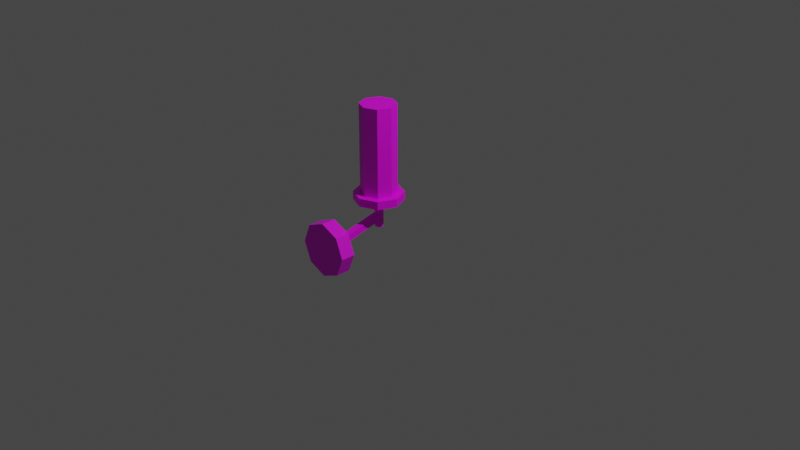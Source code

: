 # Source: multidecor_copper_wall_sconce.blend  (saved by Blender 2.82.7; exported with 4.5.12 LTS)
import bpy
from mathutils import Matrix  # noqa: F401  (used for matrix-valued properties, if any)

bpy.ops.wm.read_factory_settings(use_empty=True)
scene = bpy.context.scene
scene.name = 'Scene'

# ---- collections
col_collection = bpy.data.collections.new('Collection'); scene.collection.children.link(col_collection)

# ---- images (referenced by path relative to the original .blend; pixels are not part of the script)
import os
ASSET_DIR = os.environ.get("B2B_ASSET_DIR", "")  # directory of the original .blend (textures are referenced by path, not embedded)
HERE = os.path.dirname(os.path.abspath(__file__))  # packed textures are extracted next to this script under _unpacked/

def load_image(name, relpath, width, height, colorspace="sRGB"):
    """Load a texture the original file referenced (path relative to the .blend, or extracted next to this script)."""
    p = next((c for c in (os.path.join(HERE, relpath), os.path.join(ASSET_DIR, relpath)) if relpath and os.path.exists(c)), "")
    if p:
        img = bpy.data.images.load(p, check_existing=True)
        img.name = name
    else:  # same state as the original file: an image datablock whose file is absent (Cycles renders it pink)
        img = bpy.data.images.new(name, width, height)
        img.source = "FILE"
        img.filepath = "//" + (relpath or name)
    img.colorspace_settings.name = colorspace
    return img
img_multidecor_copper_material_png = load_image('multidecor_copper_material.png', 'multidecor_copper_material.png', 1024, 1024, 'sRGB')
img_multidecor_bulb_surf_png = load_image('multidecor_bulb_surf.png', 'multidecor_bulb_surf.png', 1024, 1024, 'sRGB')

# ---- materials (node trees are filled in below, after node groups)
mat_material_001 = bpy.data.materials.new('Material.001')
mat_material_001.use_transparent_shadow = False
mat_material_002 = bpy.data.materials.new('Material.002')
mat_material_002.use_transparent_shadow = False

# ---- material node trees
mat_material_001.use_nodes = True; mat_material_001.node_tree.nodes.clear()
_N = mat_material_001.node_tree.nodes; _L = mat_material_001.node_tree.links
n0 = _N.new('ShaderNodeOutputMaterial'); n0.name = 'Material Output'; n0.location = (300, 300)
n1 = _N.new('ShaderNodeBsdfPrincipled'); n1.name = 'Principled BSDF'; n1.location = (10, 300)
n1.distribution = 'GGX'
n1.subsurface_method = 'BURLEY'
n1.inputs[3].default_value = 1.45
n1.inputs[27].default_value = (0.0, 0.0, 0.0, 1.0)
n1.inputs[28].default_value = 1.0
n2 = _N.new('ShaderNodeTexImage'); n2.name = 'Image Texture'; n2.location = (-280, 280)
n2.image = img_multidecor_copper_material_png
n2.interpolation = 'Closest'
_L.new(n1.outputs[0], n0.inputs[0])
_L.new(n2.outputs[0], n1.inputs[0])
n0.is_active_output = True
mat_material_002.use_nodes = True; mat_material_002.node_tree.nodes.clear()
_N = mat_material_002.node_tree.nodes; _L = mat_material_002.node_tree.links
n0 = _N.new('ShaderNodeOutputMaterial'); n0.name = 'Material Output'; n0.location = (300, 300)
n1 = _N.new('ShaderNodeBsdfPrincipled'); n1.name = 'Principled BSDF'; n1.location = (10, 300)
n1.distribution = 'GGX'
n1.subsurface_method = 'BURLEY'
n1.inputs[3].default_value = 1.45
n1.inputs[27].default_value = (0.0, 0.0, 0.0, 1.0)
n1.inputs[28].default_value = 1.0
n2 = _N.new('ShaderNodeTexImage'); n2.name = 'Image Texture'; n2.location = (-280, 280)
n2.image = img_multidecor_bulb_surf_png
n2.interpolation = 'Closest'
_L.new(n1.outputs[0], n0.inputs[0])
_L.new(n2.outputs[0], n1.inputs[0])
n0.is_active_output = True

# ---- world
world_world = bpy.data.worlds.new('World'); scene.world = world_world
world_world.use_nodes = True; world_world.node_tree.nodes.clear()
_N = world_world.node_tree.nodes; _L = world_world.node_tree.links
n0 = _N.new('ShaderNodeOutputWorld'); n0.name = 'World Output'; n0.location = (300, 300)
n1 = _N.new('ShaderNodeBackground'); n1.name = 'Background'; n1.location = (10, 300)
n1.inputs[0].default_value = (0.05088, 0.05088, 0.05088, 1.0)
_L.new(n1.outputs[0], n0.inputs[0])
n0.is_active_output = True
world_world.color = (0.05088, 0.05088, 0.05088)
world_world.use_sun_shadow = False
world_world.sun_shadow_jitter_overblur = 0.0

# ---- cameras
cam_camera = bpy.data.cameras.new('Camera')
cam_camera.clip_end = 100.0
cam_camera.ortho_scale = 7.314

# ---- lights
light_light = bpy.data.lights.new('Light', 'POINT')
light_light.transmission_factor = 0.0
light_light.energy = 1000.0
light_light.shadow_soft_size = 0.1
light_light.shadow_maximum_resolution = 0.006
light_light.use_absolute_resolution = True

# ---- meshes
me_cylinder = bpy.data.meshes.new('Cylinder')
me_cylinder.from_pydata([(7.451e-09, 1.0, -0.75), (7.451e-09, 1.0, 0.0), (0.7071, 0.7071, -0.75), (0.7071, 0.7071, 0.0), (1.0, -4.777e-08, -0.75), (1.0, -5.245e-08, 0.0), (0.7071, -0.7071, -0.75), (0.7071, -0.7071, 0.0), (-7.997e-08, -1.0, -0.75), (-7.997e-08, -1.0, 0.0), (-0.7071, -0.7071, -0.75), (-0.7071, -0.7071, 0.0), (-1.0, 7.866e-09, -0.75), (-1.0, 3.183e-09, 0.0), (-0.7071, 0.7071, -0.75), (-0.7071, 0.7071, 0.0), (-0.1272, -0.1272, -0.75), (-0.1272, 0.1272, -0.75), (-0.1272, 0.3539, -3.605), (-0.1272, 0.6083, -3.605), (0.1272, -0.1272, -0.75), (0.1272, 0.1272, -0.75), (0.1272, 0.3539, -3.605), (0.1272, 0.6083, -3.605), (6.413e-08, 0.06745, -3.853), (6.413e-08, 1.097, -3.853), (0.112, 0.06745, -3.789), (0.112, 1.097, -3.789), (0.1584, 0.06745, -3.632), (0.1584, 1.097, -3.632), (0.112, 0.06745, -3.475), (0.112, 1.097, -3.475), (5.028e-08, 0.06745, -3.41), (5.028e-08, 1.097, -3.41), (-0.112, 0.06745, -3.475), (-0.112, 1.097, -3.475), (-0.1584, 0.06745, -3.632), (-0.1584, 1.097, -3.632), (-0.112, 0.06745, -3.789), (-0.112, 1.097, -3.789), (1.233e-07, 1.097, -4.913), (0.6472, 1.097, -4.538), (0.9152, 1.097, -3.632), (0.6472, 1.097, -2.726), (4.328e-08, 1.097, -2.35), (-0.6472, 1.097, -2.726), (-0.9152, 1.097, -3.632), (-0.6472, 1.097, -4.538), (1.233e-07, 1.405, -4.913), (0.6472, 1.405, -4.538), (0.9152, 1.405, -3.632), (0.6472, 1.405, -2.726), (4.328e-08, 1.405, -2.35), (-0.6472, 1.405, -2.726), (-0.9152, 1.405, -3.632), (-0.6472, 1.405, -4.538), (1.075e-07, 1.405, -4.556), (0.4667, 1.405, -4.285), (0.66, 1.405, -3.632), (0.4667, 1.405, -2.978), (4.976e-08, 1.405, -2.708), (-0.4667, 1.405, -2.978), (-0.66, 1.405, -3.632), (-0.4667, 1.405, -4.285), (1.075e-07, 4.679, -4.556), (0.4667, 4.679, -4.285), (0.66, 4.679, -3.632), (0.4667, 4.679, -2.978), (4.976e-08, 4.679, -2.708), (-0.4667, 4.679, -2.978), (-0.66, 4.679, -3.632), (-0.4667, 4.679, -4.285)], [], [(0, 1, 3, 2), (2, 3, 5, 4), (4, 5, 7, 6), (6, 7, 9, 8), (8, 9, 11, 10), (10, 11, 13, 12), (5, 1, 13), (12, 13, 15, 14), (14, 15, 1, 0), (6, 10, 14), (16, 17, 19, 18), (5, 3, 1), (22, 23, 21, 20), (18, 22, 20, 16), (23, 19, 17, 21), (24, 25, 27, 26), (26, 27, 29, 28), (28, 29, 31, 30), (30, 31, 33, 32), (32, 33, 35, 34), (34, 35, 37, 36), (36, 37, 39, 38), (38, 39, 25, 24), (34, 36, 30), (33, 31, 43, 44), (39, 37, 46, 47), (29, 27, 41, 42), (35, 33, 44, 45), (25, 39, 47, 40), (27, 25, 40, 41), (31, 29, 42, 43), (37, 35, 45, 46), (40, 47, 55, 48), (46, 45, 53, 54), (44, 43, 51, 52), (42, 41, 49, 50), (47, 46, 54, 55), (45, 44, 52, 53), (43, 42, 50, 51), (41, 40, 48, 49), (53, 52, 60, 61), (51, 50, 58, 59), (49, 48, 56, 57), (48, 55, 63, 56), (54, 53, 61, 62), (52, 51, 59, 60), (50, 49, 57, 58), (55, 54, 62, 63), (63, 62, 70, 71), (61, 60, 68, 69), (59, 58, 66, 67), (57, 56, 64, 65), (56, 63, 71, 64), (62, 61, 69, 70), (60, 59, 67, 68), (58, 57, 65, 66), (67, 66, 70), (1, 15, 13), (13, 11, 9), (9, 7, 13), (7, 5, 13), (14, 0, 2), (2, 4, 6), (6, 8, 10), (10, 12, 14), (14, 2, 6), (38, 24, 26), (26, 28, 38), (28, 30, 36), (38, 28, 36), (30, 32, 34), (66, 65, 70), (65, 64, 71), (70, 65, 71), (70, 69, 67), (69, 68, 67)])
me_cylinder.polygons.foreach_set('material_index', [0, 0, 0, 0, 0, 0, 0, 0, 0, 0, 0, 0, 0, 0, 0, 0, 0, 0, 0, 0, 0, 0, 0, 0, 0, 0, 0, 0, 0, 0, 0, 0, 0, 0, 0, 0, 0, 0, 0, 0, 0, 0, 0, 0, 0, 0, 0, 0, 1, 1, 1, 1, 1, 1, 1, 1, 1, 0, 0, 0, 0, 0, 0, 0, 0, 0, 0, 0, 0, 0, 0, 1, 1, 1, 1, 1])
_uv = me_cylinder.uv_layers.new(name='UVMap')
_uv.uv.foreach_set('vector', [0.0002612, 0.0002611, 0.111, 0.0002611, 0.111, 0.1132, 0.0002611, 0.1132, 0.0002611, 0.1132, 0.111, 0.1132, 0.111, 0.2262, 0.0002611, 0.2262, 0.0002611, 0.2262, 0.111, 0.2262, 0.111, 0.3392, 0.0002611, 0.3392, 0.0002611, 0.3392, 0.111, 0.3392, 0.111, 0.4521, 0.0002611, 0.4521, 0.0002611, 0.4521, 0.111, 0.4521, 0.111, 0.5651, 0.0002611, 0.5651, 0.0002611, 0.5651, 0.111, 0.5651, 0.111, 0.6781, 0.0002612, 0.6781, 0.2831, 0.0002611, 0.4759, 0.08014, 0.396, 0.273, 0.0002612, 0.6781, 0.111, 0.6781, 0.111, 0.791, 0.0002612, 0.791, 0.0002612, 0.791, 0.111, 0.791, 0.111, 0.904, 0.0002612, 0.904, 0.2831, 0.5462, 0.2032, 0.3534, 0.396, 0.2735, 0.551, 0.0002611, 0.588, 0.0065, 0.588, 0.4338, 0.551, 0.4275, 0.2831, 0.0002611, 0.396, 0.0002611, 0.4759, 0.08014, 0.5134, 0.4275, 0.4764, 0.4338, 0.4764, 0.0065, 0.5134, 0.0002611, 0.551, 0.4275, 0.5134, 0.4275, 0.5134, 0.0002611, 0.551, 0.0002611, 0.6255, 0.4338, 0.588, 0.4338, 0.588, 0.0065, 0.6255, 0.0065, 0.6283, 0.6073, 0.4764, 0.6073, 0.4764, 0.5882, 0.6283, 0.5882, 0.6283, 0.5882, 0.4764, 0.5882, 0.4764, 0.5641, 0.6283, 0.5641, 0.6283, 0.5641, 0.4764, 0.5641, 0.4764, 0.5399, 0.6283, 0.5399, 0.6283, 0.5399, 0.4764, 0.5399, 0.4764, 0.5208, 0.6283, 0.5208, 0.6283, 0.5208, 0.4764, 0.5208, 0.4764, 0.5017, 0.6283, 0.5017, 0.6283, 0.5017, 0.4764, 0.5017, 0.4764, 0.4776, 0.6283, 0.4776, 0.6283, 0.4776, 0.4764, 0.4776, 0.4764, 0.4534, 0.6283, 0.4534, 0.6283, 0.4534, 0.4764, 0.4534, 0.4764, 0.4343, 0.6283, 0.4343, 0.4184, 0.5956, 0.4184, 0.5715, 0.4501, 0.605, 0.6122, 0.6398, 0.6122, 0.6207, 0.7475, 0.6078, 0.7475, 0.7182, 0.6261, 0.1961, 0.6261, 0.1719, 0.7332, 0.1402, 0.7332, 0.2797, 0.6261, 0.108, 0.6261, 0.08389, 0.7332, 0.0002611, 0.7332, 0.1397, 0.6117, 0.6207, 0.6117, 0.6398, 0.4764, 0.7182, 0.4764, 0.6078, 0.7613, 0.3587, 0.7613, 0.3778, 0.6261, 0.3906, 0.6261, 0.2802, 0.7641, 0.4472, 0.7641, 0.4663, 0.6289, 0.5447, 0.6289, 0.4343, 0.2032, 0.6026, 0.2032, 0.5784, 0.3103, 0.5468, 0.3103, 0.6862, 0.3108, 0.6545, 0.3108, 0.6304, 0.4179, 0.5468, 0.4179, 0.6862, 0.1115, 0.9997, 0.1115, 0.8893, 0.157, 0.8893, 0.157, 0.9997, 0.1115, 0.7499, 0.1115, 0.6104, 0.157, 0.6104, 0.157, 0.7499, 0.1115, 0.5, 0.1115, 0.3896, 0.157, 0.3896, 0.157, 0.5, 0.1115, 0.2501, 0.1115, 0.1107, 0.157, 0.1107, 0.157, 0.2501, 0.1115, 0.8893, 0.1115, 0.7499, 0.157, 0.7499, 0.157, 0.8893, 0.1115, 0.6104, 0.1115, 0.5, 0.157, 0.5, 0.157, 0.6104, 0.1115, 0.3896, 0.1115, 0.2501, 0.157, 0.2501, 0.157, 0.3896, 0.1115, 0.1107, 0.1115, 0.0002611, 0.157, 0.0002611, 0.157, 0.1107, 0.157, 0.6104, 0.157, 0.5, 0.2027, 0.5265, 0.2027, 0.6061, 0.157, 0.3896, 0.157, 0.2501, 0.1932, 0.2608, 0.1932, 0.3614, 0.157, 0.1107, 0.157, 0.0002611, 0.2027, 0.02671, 0.2027, 0.1063, 0.157, 0.9997, 0.157, 0.8893, 0.2027, 0.8937, 0.2027, 0.9733, 0.157, 0.7499, 0.157, 0.6104, 0.1932, 0.6386, 0.1932, 0.7392, 0.157, 0.5, 0.157, 0.3896, 0.2027, 0.3939, 0.2027, 0.4735, 0.157, 0.2501, 0.157, 0.1107, 0.1932, 0.1389, 0.1932, 0.2394, 0.157, 0.8893, 0.157, 0.7499, 0.1932, 0.7606, 0.1932, 0.8611, 0.0001988, 0.3726, 0.0001988, 0.3142, 0.2809, 0.3142, 0.2809, 0.3726, 0.0001988, 0.2558, 0.0001988, 0.2095, 0.2809, 0.2095, 0.2809, 0.2558, 0.0001988, 0.1633, 0.0001988, 0.1049, 0.2809, 0.1049, 0.2809, 0.1633, 0.0001988, 0.04645, 0.0001988, 0.0001988, 0.2809, 0.0001989, 0.2809, 0.04645, 0.0001988, 0.4189, 0.0001988, 0.3726, 0.2809, 0.3726, 0.2809, 0.4189, 0.0001988, 0.3142, 0.0001988, 0.2558, 0.2809, 0.2558, 0.2809, 0.3142, 0.0001988, 0.2095, 0.0001988, 0.1633, 0.2809, 0.1633, 0.2809, 0.2095, 0.0001988, 0.1049, 0.0001988, 0.04645, 0.2809, 0.04645, 0.2809, 0.1049, 0.5486, 0.286, 0.5486, 0.3444, 0.4401, 0.3123, 0.4759, 0.08014, 0.4759, 0.1931, 0.396, 0.273, 0.396, 0.273, 0.2831, 0.273, 0.2032, 0.1931, 0.2032, 0.1931, 0.2032, 0.08014, 0.396, 0.273, 0.2032, 0.08014, 0.2831, 0.0002611, 0.396, 0.273, 0.396, 0.2735, 0.4759, 0.3534, 0.4759, 0.4663, 0.4759, 0.4663, 0.396, 0.5462, 0.2831, 0.5462, 0.2831, 0.5462, 0.2032, 0.4663, 0.2032, 0.3534, 0.2032, 0.3534, 0.2831, 0.2735, 0.396, 0.2735, 0.396, 0.2735, 0.4759, 0.4663, 0.2831, 0.5462, 0.4316, 0.5513, 0.4501, 0.5468, 0.4633, 0.5606, 0.4633, 0.5606, 0.4633, 0.5848, 0.4316, 0.5513, 0.4633, 0.5848, 0.4501, 0.605, 0.4184, 0.5715, 0.4316, 0.5513, 0.4633, 0.5848, 0.4184, 0.5715, 0.4501, 0.605, 0.4316, 0.6095, 0.4184, 0.5956, 0.5486, 0.3444, 0.5168, 0.3934, 0.4401, 0.3123, 0.5168, 0.3934, 0.4719, 0.4043, 0.4401, 0.3707, 0.4401, 0.3123, 0.5168, 0.3934, 0.4401, 0.3707, 0.4401, 0.3123, 0.4719, 0.2633, 0.5486, 0.286, 0.4719, 0.2633, 0.5168, 0.2524, 0.5486, 0.286])
me_cylinder.materials.append(mat_material_001)
me_cylinder.materials.append(mat_material_002)
me_cylinder.use_remesh_fix_poles = True
me_cylinder.use_remesh_preserve_attributes = False
me_cylinder.use_mirror_vertex_groups = False
me_cylinder.update()

# ---- objects
ob_light = bpy.data.objects.new('Light', light_light)
ob_camera = bpy.data.objects.new('Camera', cam_camera)
ob_cylinder = bpy.data.objects.new('Cylinder', me_cylinder)

# ---- transforms, parenting, visibility, modifiers, constraints
ob_light.location = (4.076, 1.005, 5.904)
ob_light.rotation_euler = (0.6503, 0.05522, 1.866)
ob_light.lock_rotations_4d = False
ob_light.empty_display_type = 'ARROWS'
ob_light.color = (0.0, 0.0, 0.0, 0.0)
ob_light.lineart.crease_threshold = 0.0
ob_camera.location = (7.359, -6.926, 4.958)
ob_camera.rotation_euler = (1.109, 0.0, 0.8149)
ob_camera.lock_rotations_4d = False
ob_camera.empty_display_type = 'ARROWS'
ob_camera.color = (0.0, 0.0, 0.0, 0.0)
ob_camera.display_type = 'WIRE'
ob_camera.lineart.crease_threshold = 0.0
ob_cylinder.location = (-3.725e-09, -1.0, 0.0)
ob_cylinder.rotation_euler = (1.571, -0.0, 0.0)
ob_cylinder.scale = (0.28, 0.28, 0.2)
ob_cylinder.lineart.crease_threshold = 0.0

# ---- collection membership
col_collection.objects.link(ob_light)
col_collection.objects.link(ob_camera)
col_collection.objects.link(ob_cylinder)

# ---- scene / render settings (as saved in the file)
scene.camera = ob_camera
scene.frame_start = 1; scene.frame_end = 250; scene.frame_set(1)
scene.render.engine = 'BLENDER_EEVEE_NEXT'
scene.cycles.use_denoising = False
scene.cycles.samples = 128
scene.cycles.sampling_pattern = 'TABULATED_SOBOL'
scene.cycles.use_adaptive_sampling = False
scene.cycles.use_light_tree = False
scene.view_settings.view_transform = 'Filmic'
bpy.context.view_layer.update()
